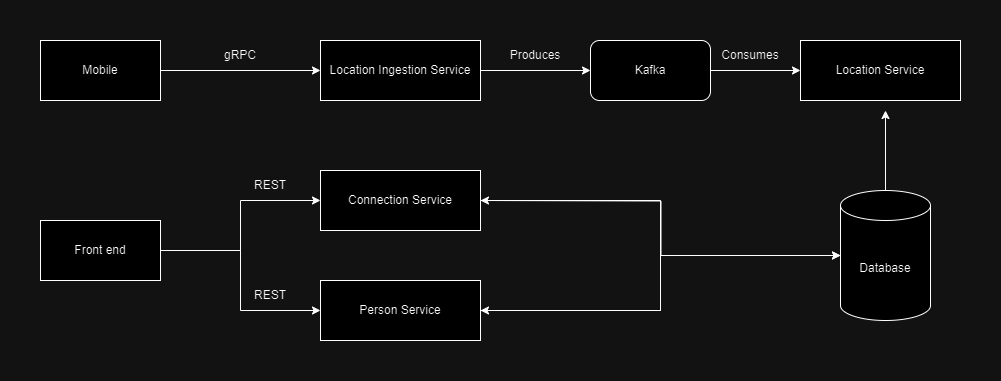

The diagram above was exported from draw.io. Its source (the exported page's mxGraphModel, read from the mxfile embedded in the PNG):
<mxGraphModel dx="1050" dy="522" grid="1" gridSize="10" guides="1" tooltips="1" connect="1" arrows="1" fold="1" page="1" pageScale="1" pageWidth="1169" pageHeight="1654" math="0" shadow="0">
  <root>
    <mxCell id="0" />
    <mxCell id="1" parent="0" />
    <mxCell id="hh4rn6hBm7QMOT6gf32U-10" style="edgeStyle=orthogonalEdgeStyle;rounded=0;orthogonalLoop=1;jettySize=auto;html=1;entryX=0;entryY=0.5;entryDx=0;entryDy=0;" edge="1" parent="1" source="hh4rn6hBm7QMOT6gf32U-1" target="hh4rn6hBm7QMOT6gf32U-4">
      <mxGeometry relative="1" as="geometry" />
    </mxCell>
    <mxCell id="hh4rn6hBm7QMOT6gf32U-1" value="Mobile" style="rounded=0;whiteSpace=wrap;html=1;" vertex="1" parent="1">
      <mxGeometry x="120" y="120" width="120" height="60" as="geometry" />
    </mxCell>
    <mxCell id="hh4rn6hBm7QMOT6gf32U-2" value="Connection Service" style="rounded=0;whiteSpace=wrap;html=1;" vertex="1" parent="1">
      <mxGeometry x="400" y="250" width="160" height="60" as="geometry" />
    </mxCell>
    <mxCell id="hh4rn6hBm7QMOT6gf32U-3" value="Person Service" style="rounded=0;whiteSpace=wrap;html=1;" vertex="1" parent="1">
      <mxGeometry x="400" y="360" width="160" height="60" as="geometry" />
    </mxCell>
    <mxCell id="hh4rn6hBm7QMOT6gf32U-13" style="edgeStyle=orthogonalEdgeStyle;rounded=0;orthogonalLoop=1;jettySize=auto;html=1;entryX=0;entryY=0.5;entryDx=0;entryDy=0;" edge="1" parent="1" source="hh4rn6hBm7QMOT6gf32U-4" target="hh4rn6hBm7QMOT6gf32U-11">
      <mxGeometry relative="1" as="geometry" />
    </mxCell>
    <mxCell id="hh4rn6hBm7QMOT6gf32U-4" value="Location Ingestion Service" style="rounded=0;whiteSpace=wrap;html=1;" vertex="1" parent="1">
      <mxGeometry x="400" y="120" width="160" height="60" as="geometry" />
    </mxCell>
    <mxCell id="hh4rn6hBm7QMOT6gf32U-8" style="edgeStyle=orthogonalEdgeStyle;rounded=0;orthogonalLoop=1;jettySize=auto;html=1;entryX=0;entryY=0.5;entryDx=0;entryDy=0;" edge="1" parent="1" source="hh4rn6hBm7QMOT6gf32U-5" target="hh4rn6hBm7QMOT6gf32U-2">
      <mxGeometry relative="1" as="geometry" />
    </mxCell>
    <mxCell id="hh4rn6hBm7QMOT6gf32U-9" style="edgeStyle=orthogonalEdgeStyle;rounded=0;orthogonalLoop=1;jettySize=auto;html=1;entryX=0;entryY=0.5;entryDx=0;entryDy=0;" edge="1" parent="1" source="hh4rn6hBm7QMOT6gf32U-5" target="hh4rn6hBm7QMOT6gf32U-3">
      <mxGeometry relative="1" as="geometry" />
    </mxCell>
    <mxCell id="hh4rn6hBm7QMOT6gf32U-5" value="Front end" style="rounded=0;whiteSpace=wrap;html=1;" vertex="1" parent="1">
      <mxGeometry x="120" y="300" width="120" height="60" as="geometry" />
    </mxCell>
    <mxCell id="hh4rn6hBm7QMOT6gf32U-17" style="edgeStyle=orthogonalEdgeStyle;rounded=0;orthogonalLoop=1;jettySize=auto;html=1;" edge="1" parent="1" source="hh4rn6hBm7QMOT6gf32U-7">
      <mxGeometry relative="1" as="geometry">
        <mxPoint x="560" y="280" as="targetPoint" />
      </mxGeometry>
    </mxCell>
    <mxCell id="hh4rn6hBm7QMOT6gf32U-18" style="edgeStyle=orthogonalEdgeStyle;rounded=0;orthogonalLoop=1;jettySize=auto;html=1;entryX=1;entryY=0.5;entryDx=0;entryDy=0;" edge="1" parent="1" source="hh4rn6hBm7QMOT6gf32U-7" target="hh4rn6hBm7QMOT6gf32U-3">
      <mxGeometry relative="1" as="geometry" />
    </mxCell>
    <mxCell id="hh4rn6hBm7QMOT6gf32U-26" style="edgeStyle=orthogonalEdgeStyle;rounded=0;orthogonalLoop=1;jettySize=auto;html=1;" edge="1" parent="1" source="hh4rn6hBm7QMOT6gf32U-7">
      <mxGeometry relative="1" as="geometry">
        <mxPoint x="965" y="190" as="targetPoint" />
      </mxGeometry>
    </mxCell>
    <mxCell id="hh4rn6hBm7QMOT6gf32U-7" value="Database" style="shape=cylinder3;whiteSpace=wrap;html=1;boundedLbl=1;backgroundOutline=1;size=15;" vertex="1" parent="1">
      <mxGeometry x="920" y="270" width="90" height="130" as="geometry" />
    </mxCell>
    <mxCell id="hh4rn6hBm7QMOT6gf32U-14" style="edgeStyle=orthogonalEdgeStyle;rounded=0;orthogonalLoop=1;jettySize=auto;html=1;entryX=0;entryY=0.5;entryDx=0;entryDy=0;" edge="1" parent="1" source="hh4rn6hBm7QMOT6gf32U-11" target="hh4rn6hBm7QMOT6gf32U-12">
      <mxGeometry relative="1" as="geometry" />
    </mxCell>
    <mxCell id="hh4rn6hBm7QMOT6gf32U-11" value="Kafka" style="rounded=1;whiteSpace=wrap;html=1;" vertex="1" parent="1">
      <mxGeometry x="670" y="120" width="120" height="60" as="geometry" />
    </mxCell>
    <mxCell id="hh4rn6hBm7QMOT6gf32U-12" value="Location Service" style="rounded=0;whiteSpace=wrap;html=1;" vertex="1" parent="1">
      <mxGeometry x="880" y="120" width="160" height="60" as="geometry" />
    </mxCell>
    <mxCell id="hh4rn6hBm7QMOT6gf32U-15" style="edgeStyle=orthogonalEdgeStyle;rounded=0;orthogonalLoop=1;jettySize=auto;html=1;entryX=0;entryY=0.5;entryDx=0;entryDy=0;entryPerimeter=0;" edge="1" parent="1" source="hh4rn6hBm7QMOT6gf32U-3" target="hh4rn6hBm7QMOT6gf32U-7">
      <mxGeometry relative="1" as="geometry" />
    </mxCell>
    <mxCell id="hh4rn6hBm7QMOT6gf32U-16" style="edgeStyle=orthogonalEdgeStyle;rounded=0;orthogonalLoop=1;jettySize=auto;html=1;entryX=0;entryY=0.5;entryDx=0;entryDy=0;entryPerimeter=0;" edge="1" parent="1" source="hh4rn6hBm7QMOT6gf32U-2" target="hh4rn6hBm7QMOT6gf32U-7">
      <mxGeometry relative="1" as="geometry" />
    </mxCell>
    <mxCell id="hh4rn6hBm7QMOT6gf32U-21" value="gRPC" style="text;html=1;align=center;verticalAlign=middle;whiteSpace=wrap;rounded=0;" vertex="1" parent="1">
      <mxGeometry x="290" y="120" width="60" height="30" as="geometry" />
    </mxCell>
    <mxCell id="hh4rn6hBm7QMOT6gf32U-22" value="Produces" style="text;html=1;align=center;verticalAlign=middle;whiteSpace=wrap;rounded=0;" vertex="1" parent="1">
      <mxGeometry x="585" y="120" width="60" height="30" as="geometry" />
    </mxCell>
    <mxCell id="hh4rn6hBm7QMOT6gf32U-23" value="Consumes" style="text;html=1;align=center;verticalAlign=middle;whiteSpace=wrap;rounded=0;" vertex="1" parent="1">
      <mxGeometry x="800" y="120" width="60" height="30" as="geometry" />
    </mxCell>
    <mxCell id="hh4rn6hBm7QMOT6gf32U-24" value="REST" style="text;html=1;align=center;verticalAlign=middle;whiteSpace=wrap;rounded=0;" vertex="1" parent="1">
      <mxGeometry x="320" y="250" width="60" height="30" as="geometry" />
    </mxCell>
    <mxCell id="hh4rn6hBm7QMOT6gf32U-25" value="REST" style="text;html=1;align=center;verticalAlign=middle;whiteSpace=wrap;rounded=0;" vertex="1" parent="1">
      <mxGeometry x="320" y="360" width="60" height="30" as="geometry" />
    </mxCell>
  </root>
</mxGraphModel>